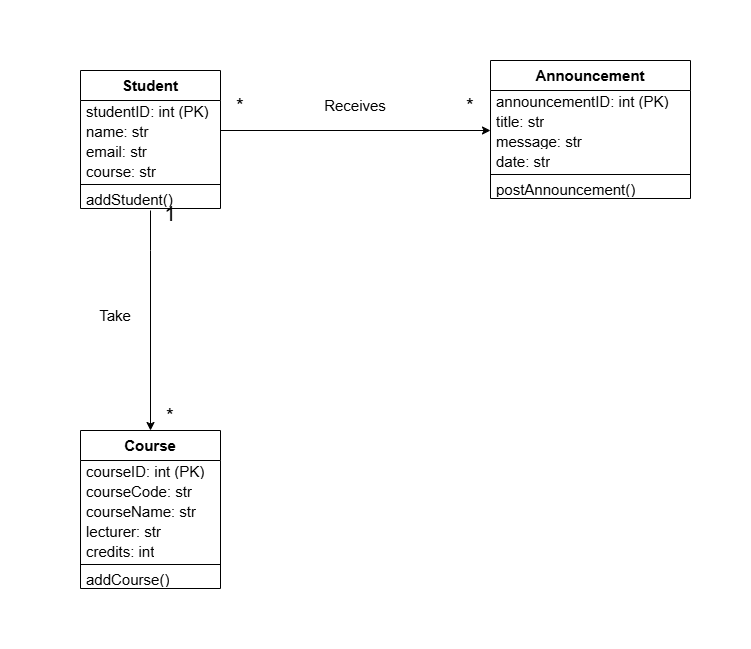

The diagram above was exported from draw.io. Its source (the exported page's mxGraphModel, read from the mxfile embedded in the PNG):
<mxGraphModel dx="947" dy="527" grid="1" gridSize="10" guides="1" tooltips="1" connect="1" arrows="1" fold="1" page="1" pageScale="1" pageWidth="850" pageHeight="1100" math="0" shadow="0">
  <root>
    <mxCell id="0" />
    <mxCell id="1" parent="0" />
    <mxCell id="I9FF_R6jLiLT_KGMuOco-163" parent="1" style="swimlane;fontStyle=0;align=center;verticalAlign=top;childLayout=stackLayout;horizontal=1;startSize=30;horizontalStack=0;resizeParent=1;resizeParentMax=0;resizeLast=0;collapsible=0;marginBottom=0;html=1;whiteSpace=wrap;" value="&lt;b&gt;&lt;font style=&quot;font-size: 15px;&quot;&gt;Announcement&lt;/font&gt;&lt;/b&gt;" vertex="1">
      <mxGeometry height="138" width="200" x="560" y="410" as="geometry" />
    </mxCell>
    <mxCell id="I9FF_R6jLiLT_KGMuOco-164" parent="I9FF_R6jLiLT_KGMuOco-163" style="text;html=1;strokeColor=none;fillColor=none;align=left;verticalAlign=middle;spacingLeft=4;spacingRight=4;overflow=hidden;rotatable=0;points=[[0,0.5],[1,0.5]];portConstraint=eastwest;whiteSpace=wrap;" value="&lt;font style=&quot;font-size: 15px;&quot;&gt;announcementID: int (PK)&lt;/font&gt;" vertex="1">
      <mxGeometry height="20" width="200" y="30" as="geometry" />
    </mxCell>
    <mxCell id="I9FF_R6jLiLT_KGMuOco-166" parent="I9FF_R6jLiLT_KGMuOco-163" style="text;html=1;strokeColor=none;fillColor=none;align=left;verticalAlign=middle;spacingLeft=4;spacingRight=4;overflow=hidden;rotatable=0;points=[[0,0.5],[1,0.5]];portConstraint=eastwest;whiteSpace=wrap;" value="&lt;div&gt;&lt;font style=&quot;font-size: 15px;&quot;&gt;title: str&lt;/font&gt;&lt;/div&gt;" vertex="1">
      <mxGeometry height="20" width="200" y="50" as="geometry" />
    </mxCell>
    <mxCell id="I9FF_R6jLiLT_KGMuOco-167" parent="I9FF_R6jLiLT_KGMuOco-163" style="text;html=1;strokeColor=none;fillColor=none;align=left;verticalAlign=middle;spacingLeft=4;spacingRight=4;overflow=hidden;rotatable=0;points=[[0,0.5],[1,0.5]];portConstraint=eastwest;whiteSpace=wrap;" value="&lt;div&gt;&lt;font style=&quot;font-size: 15px;&quot;&gt;message: str&lt;/font&gt;&lt;/div&gt;" vertex="1">
      <mxGeometry height="20" width="200" y="70" as="geometry" />
    </mxCell>
    <mxCell id="I9FF_R6jLiLT_KGMuOco-168" parent="I9FF_R6jLiLT_KGMuOco-163" style="text;html=1;strokeColor=none;fillColor=none;align=left;verticalAlign=middle;spacingLeft=4;spacingRight=4;overflow=hidden;rotatable=0;points=[[0,0.5],[1,0.5]];portConstraint=eastwest;whiteSpace=wrap;" value="&lt;font style=&quot;font-size: 15px;&quot;&gt;date: str&lt;/font&gt;" vertex="1">
      <mxGeometry height="20" width="200" y="90" as="geometry" />
    </mxCell>
    <mxCell id="I9FF_R6jLiLT_KGMuOco-171" parent="I9FF_R6jLiLT_KGMuOco-163" style="line;strokeWidth=1;fillColor=none;align=left;verticalAlign=middle;spacingTop=-1;spacingLeft=3;spacingRight=3;rotatable=0;labelPosition=right;points=[];portConstraint=eastwest;" value="" vertex="1">
      <mxGeometry height="8" width="200" y="110" as="geometry" />
    </mxCell>
    <mxCell id="I9FF_R6jLiLT_KGMuOco-172" parent="I9FF_R6jLiLT_KGMuOco-163" style="text;html=1;strokeColor=none;fillColor=none;align=left;verticalAlign=middle;spacingLeft=4;spacingRight=4;overflow=hidden;rotatable=0;points=[[0,0.5],[1,0.5]];portConstraint=eastwest;whiteSpace=wrap;" value="&lt;div&gt;&lt;font style=&quot;font-size: 15px;&quot;&gt;postAnnouncement()&lt;/font&gt;&lt;/div&gt;" vertex="1">
      <mxGeometry height="20" width="200" y="118" as="geometry" />
    </mxCell>
    <mxCell id="I9FF_R6jLiLT_KGMuOco-10" parent="1" style="swimlane;fontStyle=0;align=center;verticalAlign=top;childLayout=stackLayout;horizontal=1;startSize=30;horizontalStack=0;resizeParent=1;resizeParentMax=0;resizeLast=0;collapsible=0;marginBottom=0;html=1;whiteSpace=wrap;" value="&lt;b&gt;&lt;font style=&quot;font-size: 15px;&quot;&gt;Student&lt;/font&gt;&lt;/b&gt;" vertex="1">
      <mxGeometry height="138" width="140" x="150" y="420" as="geometry" />
    </mxCell>
    <mxCell id="I9FF_R6jLiLT_KGMuOco-12" parent="I9FF_R6jLiLT_KGMuOco-10" style="text;html=1;strokeColor=none;fillColor=none;align=left;verticalAlign=middle;spacingLeft=4;spacingRight=4;overflow=hidden;rotatable=0;points=[[0,0.5],[1,0.5]];portConstraint=eastwest;whiteSpace=wrap;" value="&lt;font style=&quot;font-size: 15px;&quot;&gt;studentID: int (PK)&lt;/font&gt;" vertex="1">
      <mxGeometry height="20" width="140" y="30" as="geometry" />
    </mxCell>
    <mxCell id="I9FF_R6jLiLT_KGMuOco-21" parent="I9FF_R6jLiLT_KGMuOco-10" style="text;html=1;strokeColor=none;fillColor=none;align=left;verticalAlign=middle;spacingLeft=4;spacingRight=4;overflow=hidden;rotatable=0;points=[[0,0.5],[1,0.5]];portConstraint=eastwest;whiteSpace=wrap;" value="&lt;font style=&quot;font-size: 15px;&quot;&gt;name: str&lt;/font&gt;" vertex="1">
      <mxGeometry height="20" width="140" y="50" as="geometry" />
    </mxCell>
    <mxCell id="ux9wsGCAbl5hQvxvPq10-1" parent="I9FF_R6jLiLT_KGMuOco-10" style="text;html=1;strokeColor=none;fillColor=none;align=left;verticalAlign=middle;spacingLeft=4;spacingRight=4;overflow=hidden;rotatable=0;points=[[0,0.5],[1,0.5]];portConstraint=eastwest;whiteSpace=wrap;" value="&lt;font style=&quot;font-size: 15px;&quot;&gt;email: str&lt;/font&gt;" vertex="1">
      <mxGeometry height="20" width="140" y="70" as="geometry" />
    </mxCell>
    <mxCell id="I9FF_R6jLiLT_KGMuOco-22" parent="I9FF_R6jLiLT_KGMuOco-10" style="text;html=1;strokeColor=none;fillColor=none;align=left;verticalAlign=middle;spacingLeft=4;spacingRight=4;overflow=hidden;rotatable=0;points=[[0,0.5],[1,0.5]];portConstraint=eastwest;whiteSpace=wrap;" value="&lt;div&gt;&lt;font style=&quot;font-size: 15px;&quot;&gt;course: str&lt;/font&gt;&lt;/div&gt;" vertex="1">
      <mxGeometry height="20" width="140" y="90" as="geometry" />
    </mxCell>
    <mxCell id="I9FF_R6jLiLT_KGMuOco-15" parent="I9FF_R6jLiLT_KGMuOco-10" style="line;strokeWidth=1;fillColor=none;align=left;verticalAlign=middle;spacingTop=-1;spacingLeft=3;spacingRight=3;rotatable=0;labelPosition=right;points=[];portConstraint=eastwest;" value="" vertex="1">
      <mxGeometry height="8" width="140" y="110" as="geometry" />
    </mxCell>
    <mxCell id="I9FF_R6jLiLT_KGMuOco-23" parent="I9FF_R6jLiLT_KGMuOco-10" style="text;html=1;strokeColor=none;fillColor=none;align=left;verticalAlign=middle;spacingLeft=4;spacingRight=4;overflow=hidden;rotatable=0;points=[[0,0.5],[1,0.5]];portConstraint=eastwest;whiteSpace=wrap;" value="&lt;div&gt;&lt;font style=&quot;font-size: 15px;&quot;&gt;addStudent()&lt;/font&gt;&lt;/div&gt;" vertex="1">
      <mxGeometry height="20" width="140" y="118" as="geometry" />
    </mxCell>
    <mxCell id="GkLAj-8WRxcx_Dy9S8tm-10" parent="1" style="swimlane;fontStyle=0;align=center;verticalAlign=top;childLayout=stackLayout;horizontal=1;startSize=30;horizontalStack=0;resizeParent=1;resizeParentMax=0;resizeLast=0;collapsible=0;marginBottom=0;html=1;whiteSpace=wrap;" value="&lt;b&gt;&lt;font style=&quot;font-size: 15px;&quot;&gt;Course&lt;/font&gt;&lt;/b&gt;" vertex="1">
      <mxGeometry height="158" width="140" x="150" y="780" as="geometry" />
    </mxCell>
    <mxCell id="GkLAj-8WRxcx_Dy9S8tm-11" parent="GkLAj-8WRxcx_Dy9S8tm-10" style="text;html=1;strokeColor=none;fillColor=none;align=left;verticalAlign=middle;spacingLeft=4;spacingRight=4;overflow=hidden;rotatable=0;points=[[0,0.5],[1,0.5]];portConstraint=eastwest;whiteSpace=wrap;" value="&lt;font style=&quot;font-size: 15px;&quot;&gt;courseID: int (PK)&lt;/font&gt;" vertex="1">
      <mxGeometry height="20" width="140" y="30" as="geometry" />
    </mxCell>
    <mxCell id="ux9wsGCAbl5hQvxvPq10-2" parent="GkLAj-8WRxcx_Dy9S8tm-10" style="text;html=1;strokeColor=none;fillColor=none;align=left;verticalAlign=middle;spacingLeft=4;spacingRight=4;overflow=hidden;rotatable=0;points=[[0,0.5],[1,0.5]];portConstraint=eastwest;whiteSpace=wrap;" value="&lt;font style=&quot;font-size: 15px;&quot;&gt;courseCode: str&lt;/font&gt;" vertex="1">
      <mxGeometry height="20" width="140" y="50" as="geometry" />
    </mxCell>
    <mxCell id="GkLAj-8WRxcx_Dy9S8tm-12" parent="GkLAj-8WRxcx_Dy9S8tm-10" style="text;html=1;strokeColor=none;fillColor=none;align=left;verticalAlign=middle;spacingLeft=4;spacingRight=4;overflow=hidden;rotatable=0;points=[[0,0.5],[1,0.5]];portConstraint=eastwest;whiteSpace=wrap;" value="&lt;font style=&quot;font-size: 15px;&quot;&gt;courseName: str&lt;/font&gt;" vertex="1">
      <mxGeometry height="20" width="140" y="70" as="geometry" />
    </mxCell>
    <mxCell id="GkLAj-8WRxcx_Dy9S8tm-13" parent="GkLAj-8WRxcx_Dy9S8tm-10" style="text;html=1;strokeColor=none;fillColor=none;align=left;verticalAlign=middle;spacingLeft=4;spacingRight=4;overflow=hidden;rotatable=0;points=[[0,0.5],[1,0.5]];portConstraint=eastwest;whiteSpace=wrap;" value="&lt;div&gt;&lt;font style=&quot;font-size: 15px;&quot;&gt;lecturer: str&lt;/font&gt;&lt;/div&gt;" vertex="1">
      <mxGeometry height="20" width="140" y="90" as="geometry" />
    </mxCell>
    <mxCell id="GkLAj-8WRxcx_Dy9S8tm-14" parent="GkLAj-8WRxcx_Dy9S8tm-10" style="text;html=1;strokeColor=none;fillColor=none;align=left;verticalAlign=middle;spacingLeft=4;spacingRight=4;overflow=hidden;rotatable=0;points=[[0,0.5],[1,0.5]];portConstraint=eastwest;whiteSpace=wrap;" value="&lt;font style=&quot;font-size: 15px;&quot;&gt;credits: int&lt;/font&gt;" vertex="1">
      <mxGeometry height="20" width="140" y="110" as="geometry" />
    </mxCell>
    <mxCell id="GkLAj-8WRxcx_Dy9S8tm-21" parent="GkLAj-8WRxcx_Dy9S8tm-10" style="line;strokeWidth=1;fillColor=none;align=left;verticalAlign=middle;spacingTop=-1;spacingLeft=3;spacingRight=3;rotatable=0;labelPosition=right;points=[];portConstraint=eastwest;" value="" vertex="1">
      <mxGeometry height="8" width="140" y="130" as="geometry" />
    </mxCell>
    <mxCell id="GkLAj-8WRxcx_Dy9S8tm-22" parent="GkLAj-8WRxcx_Dy9S8tm-10" style="text;html=1;strokeColor=none;fillColor=none;align=left;verticalAlign=middle;spacingLeft=4;spacingRight=4;overflow=hidden;rotatable=0;points=[[0,0.5],[1,0.5]];portConstraint=eastwest;whiteSpace=wrap;" value="&lt;div&gt;&lt;font style=&quot;font-size: 15px;&quot;&gt;addCourse()&lt;/font&gt;&lt;/div&gt;" vertex="1">
      <mxGeometry height="20" width="140" y="138" as="geometry" />
    </mxCell>
    <mxCell id="GkLAj-8WRxcx_Dy9S8tm-25" parent="1" style="text;html=1;whiteSpace=wrap;strokeColor=none;fillColor=none;align=center;verticalAlign=middle;rounded=0;rotation=0;" value="&lt;font style=&quot;font-size: 15px;&quot;&gt;Take&lt;/font&gt;" vertex="1">
      <mxGeometry height="50" width="110" x="130" y="640" as="geometry" />
    </mxCell>
    <mxCell id="GkLAj-8WRxcx_Dy9S8tm-27" edge="1" parent="1" source="I9FF_R6jLiLT_KGMuOco-23" style="edgeStyle=orthogonalEdgeStyle;rounded=0;orthogonalLoop=1;jettySize=auto;html=1;endArrow=classic;endFill=1;exitX=0.5;exitY=1.1;exitDx=0;exitDy=0;exitPerimeter=0;entryX=0.5;entryY=0;entryDx=0;entryDy=0;" target="GkLAj-8WRxcx_Dy9S8tm-10">
      <mxGeometry relative="1" as="geometry">
        <Array as="points">
          <mxPoint x="220" y="600" />
          <mxPoint x="220" y="600" />
        </Array>
        <mxPoint x="210" y="560" as="sourcePoint" />
        <mxPoint x="220" y="660" as="targetPoint" />
      </mxGeometry>
    </mxCell>
    <mxCell id="GkLAj-8WRxcx_Dy9S8tm-29" parent="1" style="text;html=1;whiteSpace=wrap;strokeColor=none;fillColor=none;align=center;verticalAlign=middle;rounded=0;rotation=0;" value="&lt;font style=&quot;font-size: 15px;&quot;&gt;Receives&lt;/font&gt;" vertex="1">
      <mxGeometry height="50" width="110" x="370" y="430" as="geometry" />
    </mxCell>
    <mxCell id="GkLAj-8WRxcx_Dy9S8tm-31" parent="1" style="text;html=1;whiteSpace=wrap;strokeColor=none;fillColor=none;align=center;verticalAlign=middle;rounded=0;rotation=0;" value="&lt;span style=&quot;font-size: 20px;&quot;&gt;*&lt;/span&gt;" vertex="1">
      <mxGeometry height="50" width="20" x="300" y="430" as="geometry" />
    </mxCell>
    <mxCell id="GkLAj-8WRxcx_Dy9S8tm-32" parent="1" style="text;html=1;whiteSpace=wrap;strokeColor=none;fillColor=none;align=center;verticalAlign=middle;rounded=0;rotation=0;" value="&lt;span style=&quot;font-size: 20px;&quot;&gt;*&lt;/span&gt;" vertex="1">
      <mxGeometry height="50" width="20" x="530" y="430" as="geometry" />
    </mxCell>
    <mxCell id="GkLAj-8WRxcx_Dy9S8tm-33" edge="1" parent="1" source="I9FF_R6jLiLT_KGMuOco-21" style="edgeStyle=orthogonalEdgeStyle;rounded=0;orthogonalLoop=1;jettySize=auto;html=1;exitX=1;exitY=0.5;exitDx=0;exitDy=0;">
      <mxGeometry relative="1" as="geometry">
        <Array as="points">
          <mxPoint x="560" y="480" />
        </Array>
        <mxPoint x="560" y="480" as="targetPoint" />
      </mxGeometry>
    </mxCell>
    <mxCell id="GkLAj-8WRxcx_Dy9S8tm-34" parent="1" style="text;html=1;whiteSpace=wrap;strokeColor=none;fillColor=none;align=center;verticalAlign=middle;rounded=0;rotation=0;" value="&lt;span style=&quot;font-size: 20px;&quot;&gt;1&lt;/span&gt;" vertex="1">
      <mxGeometry height="50" width="20" x="230" y="538" as="geometry" />
    </mxCell>
    <mxCell id="GkLAj-8WRxcx_Dy9S8tm-35" parent="1" style="text;html=1;whiteSpace=wrap;strokeColor=none;fillColor=none;align=center;verticalAlign=middle;rounded=0;rotation=0;" value="&lt;span style=&quot;font-size: 20px;&quot;&gt;*&lt;/span&gt;" vertex="1">
      <mxGeometry height="10" width="20" x="230" y="760" as="geometry" />
    </mxCell>
  </root>
</mxGraphModel>